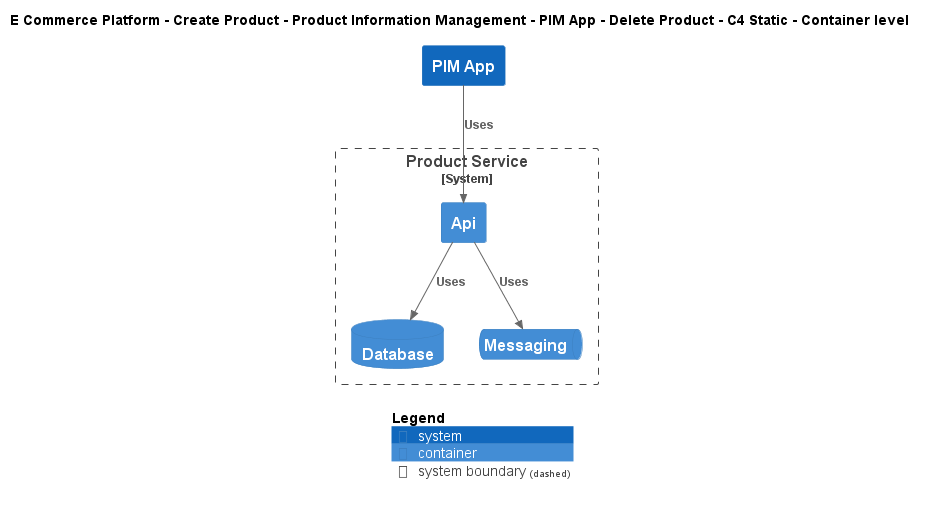

The diagram above was rendered by PlantUML. Its source (embedded in the PNG):
@startuml
!include ..\..\..\..\..\..\..\.c4s\C4_Container.puml

AddElementTag("c4interflow:lifecycle:new", $bgColor=green, $fontColor=#ffffff, $borderColor=green, $shadowing="False")
AddElementTag("c4interflow:lifecycle:changed", $bgColor=orange, $fontColor=#ffffff, $borderColor=orange, $shadowing="False")
AddElementTag("c4interflow:lifecycle:removed", $bgColor=red, $fontColor=#ffffff, $borderColor=red, $shadowing="False")

AddRelTag("c4interflow:lifecycle:new", $textColor=green, $lineColor=green)
AddRelTag("c4interflow:lifecycle:changed", $textColor=orange, $lineColor=orange)
AddRelTag("c4interflow:lifecycle:removed", $textColor=red, $lineColor=red)

SHOW_PERSON_PORTRAIT()
LAYOUT_TOP_DOWN()

skinparam linetype polyline

title E Commerce Platform - Create Product - Product Information Management - PIM App - Delete Product - C4 Static - Container level

System(ECommercePlatform.CreateProduct.ProductInformationManagement.SoftwareSystems.PIMApp, "PIM App", "")

System_Boundary(ECommercePlatform.CreateProduct.ProductInformationManagement.SoftwareSystems.ProductService, "Product Service") {
    Container(ECommercePlatform.CreateProduct.ProductInformationManagement.SoftwareSystems.ProductService.Containers.Api, "Api", "", "")
    ContainerDb(ECommercePlatform.CreateProduct.ProductInformationManagement.SoftwareSystems.ProductService.Containers.Database, "Database", "", "")
    ContainerQueue(ECommercePlatform.CreateProduct.ProductInformationManagement.SoftwareSystems.ProductService.Containers.Messaging, "Messaging", "", "")
}

Rel(ECommercePlatform.CreateProduct.ProductInformationManagement.SoftwareSystems.PIMApp, ECommercePlatform.CreateProduct.ProductInformationManagement.SoftwareSystems.ProductService.Containers.Api, "Uses")
Rel(ECommercePlatform.CreateProduct.ProductInformationManagement.SoftwareSystems.ProductService.Containers.Api, ECommercePlatform.CreateProduct.ProductInformationManagement.SoftwareSystems.ProductService.Containers.Database, "Uses")
Rel(ECommercePlatform.CreateProduct.ProductInformationManagement.SoftwareSystems.ProductService.Containers.Api, ECommercePlatform.CreateProduct.ProductInformationManagement.SoftwareSystems.ProductService.Containers.Messaging, "Uses")


SHOW_LEGEND()
@enduml